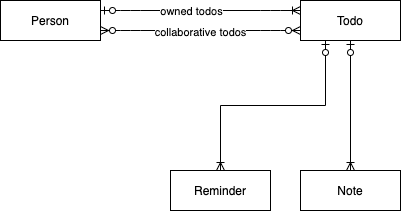

The diagram above was exported from draw.io. Its source (the exported page's mxGraphModel, read from the mxfile embedded in the PNG):
<mxGraphModel dx="814" dy="806" grid="1" gridSize="10" guides="1" tooltips="1" connect="1" arrows="1" fold="1" page="1" pageScale="1" pageWidth="827" pageHeight="1169" math="0" shadow="0">
  <root>
    <mxCell id="WIyWlLk6GJQsqaUBKTNV-0" />
    <mxCell id="WIyWlLk6GJQsqaUBKTNV-1" parent="WIyWlLk6GJQsqaUBKTNV-0" />
    <mxCell id="vFsV4iS3JI4GN3QY3paO-69" value="Person" style="whiteSpace=wrap;html=1;align=center;" vertex="1" parent="WIyWlLk6GJQsqaUBKTNV-1">
      <mxGeometry x="170" y="110" width="100" height="40" as="geometry" />
    </mxCell>
    <mxCell id="vFsV4iS3JI4GN3QY3paO-70" value="Note" style="whiteSpace=wrap;html=1;align=center;" vertex="1" parent="WIyWlLk6GJQsqaUBKTNV-1">
      <mxGeometry x="470" y="280" width="100" height="40" as="geometry" />
    </mxCell>
    <mxCell id="vFsV4iS3JI4GN3QY3paO-71" value="Reminder" style="whiteSpace=wrap;html=1;align=center;" vertex="1" parent="WIyWlLk6GJQsqaUBKTNV-1">
      <mxGeometry x="340" y="280" width="100" height="40" as="geometry" />
    </mxCell>
    <mxCell id="vFsV4iS3JI4GN3QY3paO-84" style="edgeStyle=orthogonalEdgeStyle;rounded=0;jumpStyle=none;orthogonalLoop=1;jettySize=auto;html=1;entryX=0.5;entryY=0;entryDx=0;entryDy=0;startArrow=ERzeroToOne;startFill=1;endArrow=ERoneToMany;endFill=0;" edge="1" parent="WIyWlLk6GJQsqaUBKTNV-1" source="vFsV4iS3JI4GN3QY3paO-72" target="vFsV4iS3JI4GN3QY3paO-70">
      <mxGeometry relative="1" as="geometry" />
    </mxCell>
    <mxCell id="vFsV4iS3JI4GN3QY3paO-72" value="Todo" style="whiteSpace=wrap;html=1;align=center;" vertex="1" parent="WIyWlLk6GJQsqaUBKTNV-1">
      <mxGeometry x="470" y="110" width="100" height="40" as="geometry" />
    </mxCell>
    <mxCell id="vFsV4iS3JI4GN3QY3paO-73" value="" style="edgeStyle=entityRelationEdgeStyle;fontSize=12;html=1;endArrow=ERoneToMany;startArrow=ERzeroToOne;exitX=1;exitY=0.25;exitDx=0;exitDy=0;entryX=0;entryY=0.25;entryDx=0;entryDy=0;endFill=0;startFill=1;" edge="1" parent="WIyWlLk6GJQsqaUBKTNV-1" source="vFsV4iS3JI4GN3QY3paO-69" target="vFsV4iS3JI4GN3QY3paO-72">
      <mxGeometry width="100" height="100" relative="1" as="geometry">
        <mxPoint x="420" y="250" as="sourcePoint" />
        <mxPoint x="520" y="150" as="targetPoint" />
      </mxGeometry>
    </mxCell>
    <mxCell id="vFsV4iS3JI4GN3QY3paO-75" value="owned todos" style="edgeLabel;html=1;align=center;verticalAlign=middle;resizable=0;points=[];" vertex="1" connectable="0" parent="vFsV4iS3JI4GN3QY3paO-73">
      <mxGeometry x="-0.1" relative="1" as="geometry">
        <mxPoint as="offset" />
      </mxGeometry>
    </mxCell>
    <mxCell id="vFsV4iS3JI4GN3QY3paO-74" value="" style="edgeStyle=entityRelationEdgeStyle;fontSize=12;html=1;endArrow=ERzeroToMany;endFill=1;startArrow=ERzeroToMany;exitX=1;exitY=0.75;exitDx=0;exitDy=0;entryX=0;entryY=0.75;entryDx=0;entryDy=0;" edge="1" parent="WIyWlLk6GJQsqaUBKTNV-1" source="vFsV4iS3JI4GN3QY3paO-69" target="vFsV4iS3JI4GN3QY3paO-72">
      <mxGeometry width="100" height="100" relative="1" as="geometry">
        <mxPoint x="280" y="320" as="sourcePoint" />
        <mxPoint x="380" y="220" as="targetPoint" />
      </mxGeometry>
    </mxCell>
    <mxCell id="vFsV4iS3JI4GN3QY3paO-76" value="collaborative todos" style="edgeLabel;html=1;align=center;verticalAlign=middle;resizable=0;points=[];" vertex="1" connectable="0" parent="vFsV4iS3JI4GN3QY3paO-74">
      <mxGeometry x="-0.01" y="-1" relative="1" as="geometry">
        <mxPoint as="offset" />
      </mxGeometry>
    </mxCell>
    <mxCell id="vFsV4iS3JI4GN3QY3paO-85" style="edgeStyle=orthogonalEdgeStyle;rounded=0;jumpStyle=none;orthogonalLoop=1;jettySize=auto;html=1;entryX=0.5;entryY=0;entryDx=0;entryDy=0;startArrow=ERzeroToOne;startFill=1;endArrow=ERoneToMany;endFill=0;exitX=0.25;exitY=1;exitDx=0;exitDy=0;" edge="1" parent="WIyWlLk6GJQsqaUBKTNV-1" source="vFsV4iS3JI4GN3QY3paO-72" target="vFsV4iS3JI4GN3QY3paO-71">
      <mxGeometry relative="1" as="geometry">
        <mxPoint x="530" y="160" as="sourcePoint" />
        <mxPoint x="530" y="290" as="targetPoint" />
      </mxGeometry>
    </mxCell>
  </root>
</mxGraphModel>